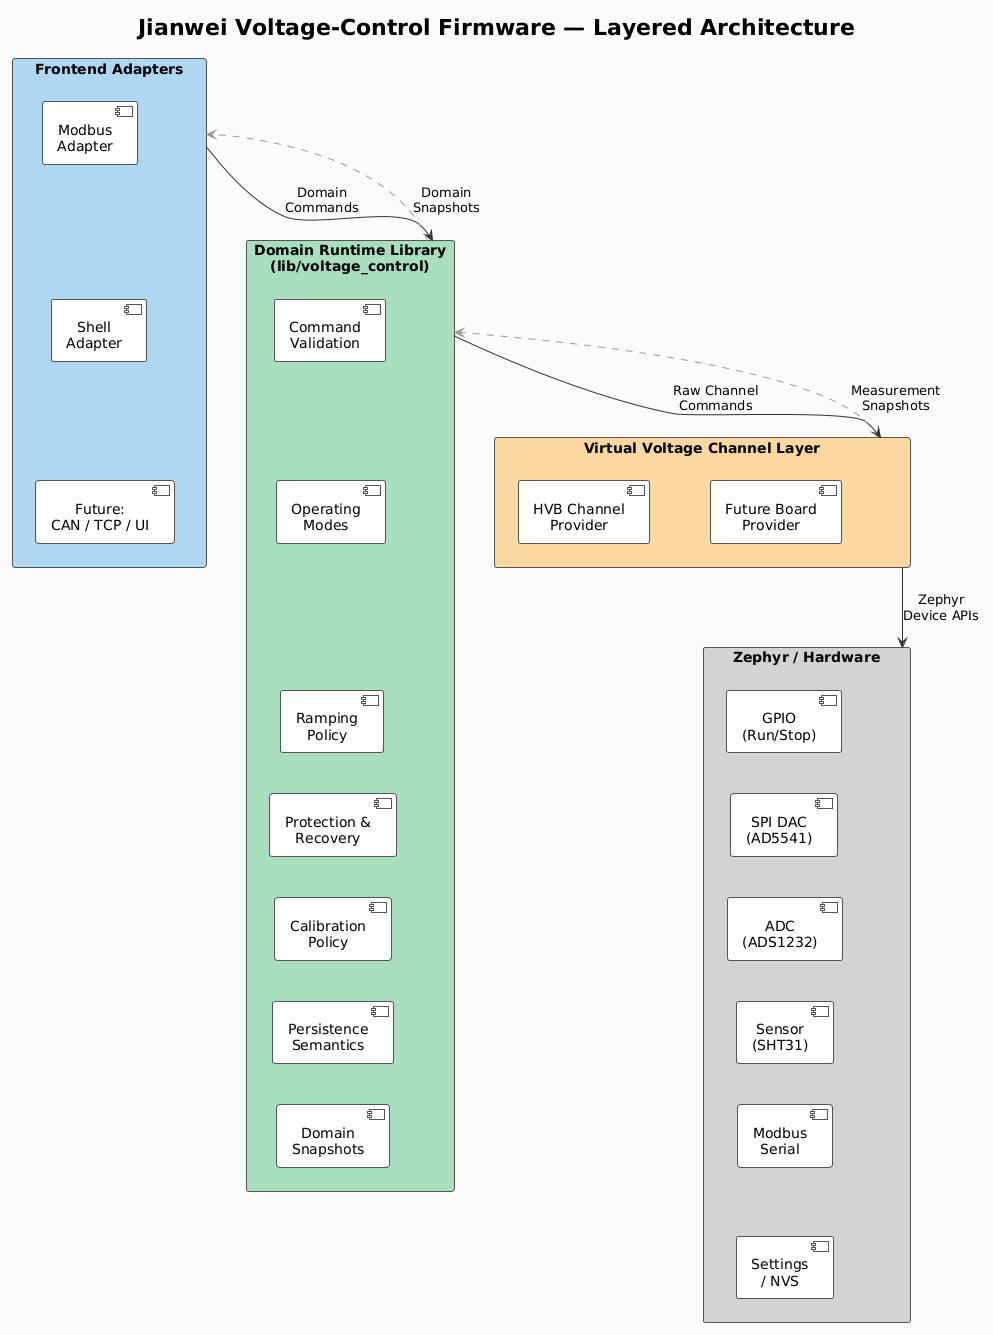

The diagram above was rendered by PlantUML. Its source (embedded in the PNG):
@startuml
!theme plain
title Jianwei Voltage-Control Firmware — Layered Architecture

skinparam backgroundColor #FAFAFA
skinparam componentBorderColor #555555
skinparam rectangleBorderColor #555555
skinparam ArrowColor #333333
skinparam FontName Arial
skinparam defaultTextAlignment center
skinparam nodesep 60
skinparam ranksep 40

top to bottom direction

rectangle "Frontend Adapters" as frontends #AED6F1 {
  component "Modbus\nAdapter" as modbus
  component "Shell\nAdapter" as shell
  component "Future:\nCAN / TCP / UI" as future_adapt
}

rectangle "Domain Runtime Library\n(lib/voltage_control)" as domain #A9DFBF {
  component "Command\nValidation" as cmd_val
  component "Operating\nModes" as modes
  component "Ramping\nPolicy" as ramp
  component "Protection &\nRecovery" as protect
  component "Calibration\nPolicy" as cal_pol
  component "Persistence\nSemantics" as persist
  component "Domain\nSnapshots" as snap
}

rectangle "Virtual Voltage Channel Layer" as vchan #FAD7A0 {
  component "HVB Channel\nProvider" as hvb_prov
  component "Future Board\nProvider" as future_prov
}

rectangle "Zephyr / Hardware" as hw #D3D3D3 {
  component "GPIO\n(Run/Stop)" as gpio
  component "SPI DAC\n(AD5541)" as dac
  component "ADC\n(ADS1232)" as adc
  component "Sensor\n(SHT31)" as sensor
  component "Modbus\nSerial" as modbus_serial
  component "Settings\n/ NVS" as nvs
}

frontends -[#333]-> domain : "Domain\nCommands"
domain -[#333]-> vchan : "Raw Channel\nCommands"
vchan -[#333]-> hw : "Zephyr\nDevice APIs"
vchan -[#999,dashed]-> domain : "Measurement\nSnapshots"
domain -[#999,dashed]-> frontends : "Domain\nSnapshots"

modbus -[hidden]-> shell
shell -[hidden]-> future_adapt
cmd_val -[hidden]-> modes
modes -[hidden]-> ramp
ramp -[hidden]-> protect
protect -[hidden]-> cal_pol
cal_pol -[hidden]-> persist
persist -[hidden]-> snap
gpio -[hidden]-> dac
dac -[hidden]-> adc
adc -[hidden]-> sensor
sensor -[hidden]-> modbus_serial
modbus_serial -[hidden]-> nvs

@enduml